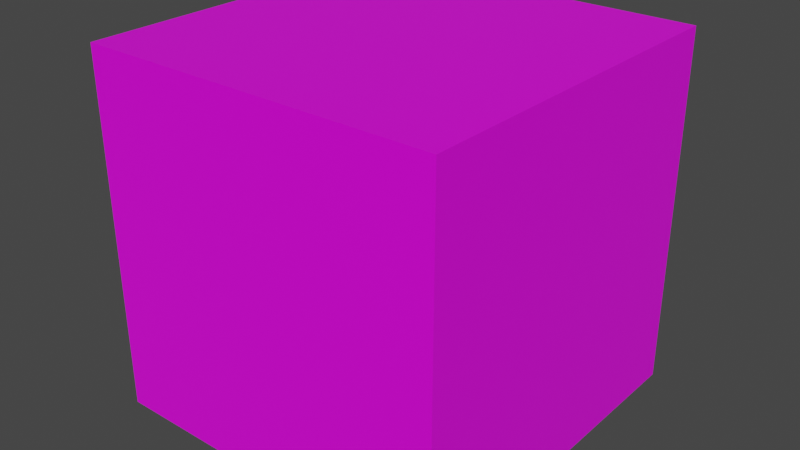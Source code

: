 # Source: caixatomate.blend  (saved by Blender 2.82.7; exported with 4.5.12 LTS)
import bpy
from mathutils import Matrix  # noqa: F401  (used for matrix-valued properties, if any)

bpy.ops.wm.read_factory_settings(use_empty=True)
scene = bpy.context.scene
scene.name = 'Scene'

# ---- collections
col_collection = bpy.data.collections.new('Collection'); scene.collection.children.link(col_collection)

# ---- images (referenced by path relative to the original .blend; pixels are not part of the script)
import os
ASSET_DIR = os.environ.get("B2B_ASSET_DIR", "")  # directory of the original .blend (textures are referenced by path, not embedded)
HERE = os.path.dirname(os.path.abspath(__file__))  # packed textures are extracted next to this script under _unpacked/

def load_image(name, relpath, width, height, colorspace="sRGB"):
    """Load a texture the original file referenced (path relative to the .blend, or extracted next to this script)."""
    p = next((c for c in (os.path.join(HERE, relpath), os.path.join(ASSET_DIR, relpath)) if relpath and os.path.exists(c)), "")
    if p:
        img = bpy.data.images.load(p, check_existing=True)
        img.name = name
    else:  # same state as the original file: an image datablock whose file is absent (Cycles renders it pink)
        img = bpy.data.images.new(name, width, height)
        img.source = "FILE"
        img.filepath = "//" + (relpath or name)
    img.colorspace_settings.name = colorspace
    return img
img_caixatomate_png = load_image('caixatomate.png', 'caixatomate.png', 1024, 1024, 'sRGB')

# ---- materials (node trees are filled in below, after node groups)
mat_pao = bpy.data.materials.new('pao')
mat_pao.alpha_threshold = 0.0
mat_pao.use_transparent_shadow = False
mat_pao.line_color = (0.0, 0.0, 0.0, 1.0)

# ---- material node trees
mat_pao.use_nodes = True; mat_pao.node_tree.nodes.clear()
_N = mat_pao.node_tree.nodes; _L = mat_pao.node_tree.links
n0 = _N.new('ShaderNodeOutputMaterial'); n0.name = 'Material Output'; n0.location = (300, 300)
n1 = _N.new('ShaderNodeBsdfPrincipled'); n1.name = 'Principled BSDF'; n1.location = (10, 300)
n1.distribution = 'GGX'
n1.subsurface_method = 'BURLEY'
n1.inputs[2].default_value = 0.4
n1.inputs[3].default_value = 1.45
n1.inputs[27].default_value = (0.0, 0.0, 0.0, 1.0)
n1.inputs[28].default_value = 1.0
n2 = _N.new('ShaderNodeTexImage'); n2.name = 'Image Texture'; n2.location = (-280, 280)
n2.image = img_caixatomate_png
_L.new(n1.outputs[0], n0.inputs[0])
_L.new(n2.outputs[0], n1.inputs[0])
n0.is_active_output = True

# ---- world
world_world = bpy.data.worlds.new('World'); scene.world = world_world
world_world.use_nodes = True; world_world.node_tree.nodes.clear()
_N = world_world.node_tree.nodes; _L = world_world.node_tree.links
n0 = _N.new('ShaderNodeOutputWorld'); n0.name = 'World Output'; n0.location = (300, 300)
n1 = _N.new('ShaderNodeBackground'); n1.name = 'Background'; n1.location = (10, 300)
n1.inputs[0].default_value = (0.05088, 0.05088, 0.05088, 1.0)
_L.new(n1.outputs[0], n0.inputs[0])
n0.is_active_output = True
world_world.color = (0.05088, 0.05088, 0.05088)
world_world.use_sun_shadow = False
world_world.sun_shadow_jitter_overblur = 0.0

# ---- meshes
me_cube = bpy.data.meshes.new('Cube')
me_cube.from_pydata([(1.0, 1.0, 1.0), (1.0, 1.0, -1.0), (1.0, -1.0, 1.0), (1.0, -1.0, -1.0), (-1.0, 1.0, 1.0), (-1.0, 1.0, -1.0), (-1.0, -1.0, 1.0), (-1.0, -1.0, -1.0)], [], [(0, 4, 6, 2), (3, 2, 6, 7), (7, 6, 4, 5), (5, 1, 3, 7), (1, 0, 2, 3), (5, 4, 0, 1)])
_uv = me_cube.uv_layers.new(name='UVMap')
_uv.uv.foreach_set('vector', [0.625, 0.5, 0.875, 0.5, 0.875, 0.75, 0.625, 0.75, 0.375, 0.75, 0.625, 0.75, 0.625, 1.0, 0.375, 1.0, 0.375, 0.0, 0.625, 0.0, 0.625, 0.25, 0.375, 0.25, 0.125, 0.5, 0.375, 0.5, 0.375, 0.75, 0.125, 0.75, 0.375, 0.5, 0.625, 0.5, 0.625, 0.75, 0.375, 0.75, 0.375, 0.25, 0.625, 0.25, 0.625, 0.5, 0.375, 0.5])
me_cube.materials.append(mat_pao)
me_cube.use_remesh_preserve_volume = False
me_cube.use_remesh_preserve_attributes = False
me_cube.use_mirror_vertex_groups = False
me_cube.update()

# ---- objects
ob_cube = bpy.data.objects.new('Cube', me_cube)

# ---- transforms, parenting, visibility, modifiers, constraints
ob_cube.location = (0.0, 0.0, 0.0)
ob_cube.lock_rotations_4d = False
ob_cube.empty_display_type = 'ARROWS'
ob_cube.lineart.crease_threshold = 0.0

# ---- collection membership
col_collection.objects.link(ob_cube)

# ---- scene / render settings (as saved in the file)
scene.frame_start = 1; scene.frame_end = 250; scene.frame_set(1)
scene.render.engine = 'BLENDER_EEVEE_NEXT'
scene.cycles.use_denoising = False
scene.cycles.samples = 128
scene.cycles.sampling_pattern = 'TABULATED_SOBOL'
scene.cycles.use_adaptive_sampling = False
scene.cycles.use_light_tree = False
scene.view_settings.view_transform = 'Filmic'
bpy.context.view_layer.update()

# ---- added for rendering (the .blend has no active camera and no usable light): camera, sun
cam_auto = bpy.data.cameras.new('AutoCamera')
cam_auto.lens = 50.0
cam_auto.sensor_width = 36.0
cam_auto.clip_end = 1000.0
ob_auto_camera = bpy.data.objects.new('AutoCamera', cam_auto)
scene.collection.objects.link(ob_auto_camera)
ob_auto_camera.location = (3.20507, -3.84609, 2.56406)
ob_auto_camera.rotation_euler = (1.09748, -7.21219e-08, 0.694738)
scene.camera = ob_auto_camera
light_auto_sun = bpy.data.lights.new('AutoSun', 'SUN')
light_auto_sun.energy = 3.0
light_auto_sun.angle = 0.0523599
ob_auto_sun = bpy.data.objects.new('AutoSun', light_auto_sun)
scene.collection.objects.link(ob_auto_sun)
ob_auto_sun.rotation_euler = (0.872665, 0.174533, 0.523599)
bpy.context.view_layer.update()
